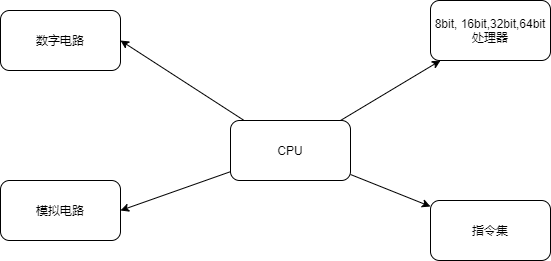

The diagram above was exported from draw.io. Its source (the exported page's mxGraphModel, read from the mxfile embedded in the PNG):
<mxGraphModel dx="1074" dy="782" grid="1" gridSize="10" guides="1" tooltips="1" connect="1" arrows="1" fold="1" page="1" pageScale="1" pageWidth="1100" pageHeight="850" math="0" shadow="0">
  <root>
    <mxCell id="0" />
    <mxCell id="1" parent="0" />
    <mxCell id="4" value="" style="edgeStyle=none;html=1;" edge="1" parent="1" source="2" target="3">
      <mxGeometry relative="1" as="geometry" />
    </mxCell>
    <mxCell id="6" value="" style="edgeStyle=none;html=1;" edge="1" parent="1" source="2" target="5">
      <mxGeometry relative="1" as="geometry" />
    </mxCell>
    <mxCell id="10" style="edgeStyle=none;html=1;entryX=1;entryY=0.5;entryDx=0;entryDy=0;" edge="1" parent="1" source="2" target="9">
      <mxGeometry relative="1" as="geometry" />
    </mxCell>
    <mxCell id="11" style="edgeStyle=none;html=1;entryX=1;entryY=0.5;entryDx=0;entryDy=0;" edge="1" parent="1" source="2" target="8">
      <mxGeometry relative="1" as="geometry" />
    </mxCell>
    <UserObject label="CPU" link="https://baike.baidu.com/item/%E4%B8%AD%E5%A4%AE%E5%A4%84%E7%90%86%E5%99%A8/284033?fromtitle=CPU&amp;fromid=120556&amp;fr=aladdin" id="2">
      <mxCell style="rounded=1;whiteSpace=wrap;html=1;" vertex="1" parent="1">
        <mxGeometry x="430" y="260" width="120" height="60" as="geometry" />
      </mxCell>
    </UserObject>
    <mxCell id="3" value="8bit, 16bit,32bit,64bit处理器" style="rounded=1;whiteSpace=wrap;html=1;" vertex="1" parent="1">
      <mxGeometry x="630" y="140" width="120" height="60" as="geometry" />
    </mxCell>
    <mxCell id="5" value="指令集" style="rounded=1;whiteSpace=wrap;html=1;" vertex="1" parent="1">
      <mxGeometry x="630" y="340" width="120" height="60" as="geometry" />
    </mxCell>
    <mxCell id="8" value="模拟电路" style="rounded=1;whiteSpace=wrap;html=1;" vertex="1" parent="1">
      <mxGeometry x="200" y="320" width="120" height="60" as="geometry" />
    </mxCell>
    <mxCell id="9" value="数字电路" style="rounded=1;whiteSpace=wrap;html=1;" vertex="1" parent="1">
      <mxGeometry x="200" y="150" width="120" height="60" as="geometry" />
    </mxCell>
  </root>
</mxGraphModel>